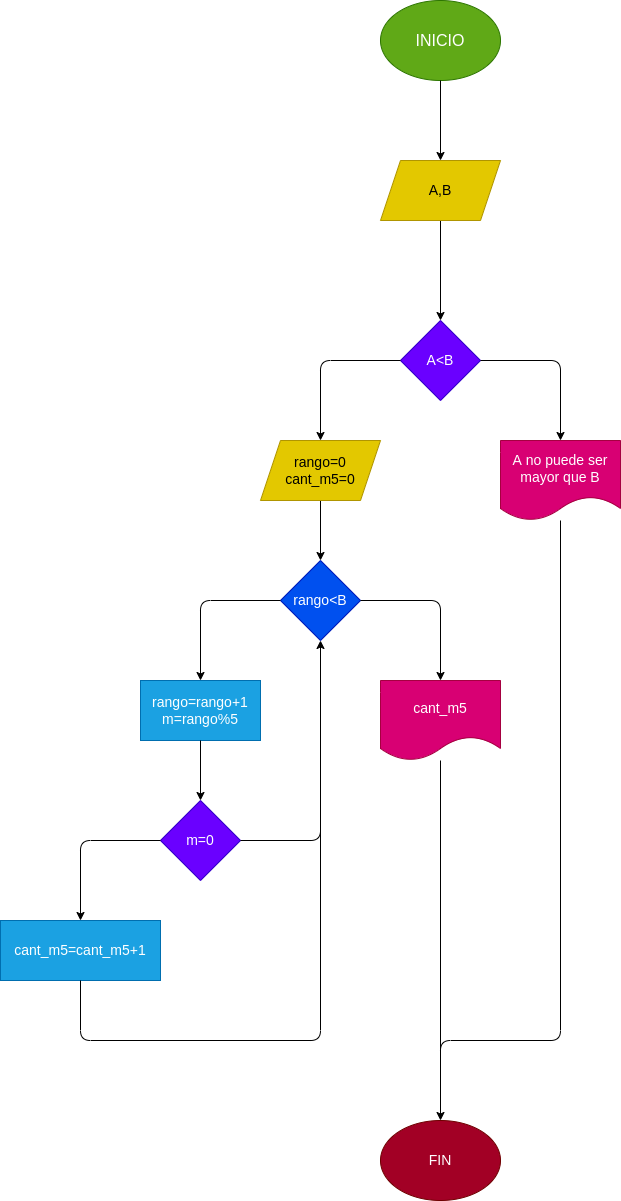

The diagram above was exported from draw.io. Its source (the exported page's mxGraphModel, read from the mxfile embedded in the PNG):
<mxGraphModel dx="1477" dy="409" grid="1" gridSize="10" guides="1" tooltips="1" connect="1" arrows="1" fold="1" page="1" pageScale="1" pageWidth="827" pageHeight="1169" math="0" shadow="0">
  <root>
    <mxCell id="0" />
    <mxCell id="1" parent="0" />
    <mxCell id="2" value="&lt;font size=&quot;3&quot;&gt;INICIO&lt;/font&gt;" style="ellipse;whiteSpace=wrap;html=1;fillColor=#60a917;fontColor=#ffffff;strokeColor=#2D7600;" vertex="1" parent="1">
      <mxGeometry x="220" y="40" width="120" height="80" as="geometry" />
    </mxCell>
    <mxCell id="3" value="" style="endArrow=classic;html=1;fontSize=14;exitX=0.5;exitY=1;exitDx=0;exitDy=0;entryX=0.5;entryY=0;entryDx=0;entryDy=0;" edge="1" parent="1" source="2" target="29">
      <mxGeometry width="50" height="50" relative="1" as="geometry">
        <mxPoint x="310" y="80" as="sourcePoint" />
        <mxPoint x="280" y="200" as="targetPoint" />
      </mxGeometry>
    </mxCell>
    <mxCell id="6" value="A&amp;lt;B" style="rhombus;whiteSpace=wrap;html=1;fontSize=14;fillColor=#6a00ff;fontColor=#ffffff;strokeColor=#3700CC;" vertex="1" parent="1">
      <mxGeometry x="240" y="360" width="80" height="80" as="geometry" />
    </mxCell>
    <mxCell id="8" value="" style="endArrow=classic;html=1;fontSize=14;exitX=1;exitY=0.5;exitDx=0;exitDy=0;entryX=0.5;entryY=0;entryDx=0;entryDy=0;" edge="1" parent="1" source="6" target="11">
      <mxGeometry width="50" height="50" relative="1" as="geometry">
        <mxPoint x="310" y="450" as="sourcePoint" />
        <mxPoint x="400" y="480" as="targetPoint" />
        <Array as="points">
          <mxPoint x="400" y="400" />
        </Array>
      </mxGeometry>
    </mxCell>
    <mxCell id="10" value="" style="endArrow=classic;html=1;fontSize=14;exitX=0;exitY=0.5;exitDx=0;exitDy=0;entryX=0.5;entryY=0;entryDx=0;entryDy=0;" edge="1" parent="1" source="6" target="19">
      <mxGeometry width="50" height="50" relative="1" as="geometry">
        <mxPoint x="310" y="500" as="sourcePoint" />
        <mxPoint x="160" y="480" as="targetPoint" />
        <Array as="points">
          <mxPoint x="160" y="400" />
        </Array>
      </mxGeometry>
    </mxCell>
    <mxCell id="11" value="A no puede ser mayor que B" style="shape=document;whiteSpace=wrap;html=1;boundedLbl=1;fontSize=14;fillColor=#d80073;fontColor=#ffffff;strokeColor=#A50040;" vertex="1" parent="1">
      <mxGeometry x="340" y="480" width="120" height="80" as="geometry" />
    </mxCell>
    <mxCell id="14" value="" style="endArrow=classic;html=1;fontSize=14;exitX=0.5;exitY=1;exitDx=0;exitDy=0;entryX=0.5;entryY=0;entryDx=0;entryDy=0;" edge="1" parent="1" source="19" target="15">
      <mxGeometry width="50" height="50" relative="1" as="geometry">
        <mxPoint x="160" y="540" as="sourcePoint" />
        <mxPoint x="160" y="620" as="targetPoint" />
      </mxGeometry>
    </mxCell>
    <mxCell id="15" value="rango&amp;lt;B" style="rhombus;whiteSpace=wrap;html=1;fontSize=14;fillColor=#0050ef;fontColor=#ffffff;strokeColor=#001DBC;" vertex="1" parent="1">
      <mxGeometry x="120" y="600" width="80" height="80" as="geometry" />
    </mxCell>
    <mxCell id="16" value="" style="endArrow=classic;html=1;fontSize=14;exitX=1;exitY=0.5;exitDx=0;exitDy=0;entryX=0.5;entryY=0;entryDx=0;entryDy=0;" edge="1" parent="1" source="15" target="17">
      <mxGeometry width="50" height="50" relative="1" as="geometry">
        <mxPoint x="260" y="750" as="sourcePoint" />
        <mxPoint x="280" y="720" as="targetPoint" />
        <Array as="points">
          <mxPoint x="280" y="640" />
        </Array>
      </mxGeometry>
    </mxCell>
    <mxCell id="17" value="cant_m5" style="shape=document;whiteSpace=wrap;html=1;boundedLbl=1;fontSize=14;fillColor=#d80073;fontColor=#ffffff;strokeColor=#A50040;" vertex="1" parent="1">
      <mxGeometry x="220" y="720" width="120" height="80" as="geometry" />
    </mxCell>
    <mxCell id="18" value="" style="endArrow=classic;html=1;fontSize=14;exitX=0;exitY=0.5;exitDx=0;exitDy=0;entryX=0.5;entryY=0;entryDx=0;entryDy=0;" edge="1" parent="1" source="15" target="20">
      <mxGeometry width="50" height="50" relative="1" as="geometry">
        <mxPoint x="220" y="750" as="sourcePoint" />
        <mxPoint x="40" y="720" as="targetPoint" />
        <Array as="points">
          <mxPoint x="40" y="640" />
        </Array>
      </mxGeometry>
    </mxCell>
    <mxCell id="19" value="&lt;span&gt;rango=0&lt;/span&gt;&lt;br&gt;&lt;span&gt;cant_m5=0&lt;/span&gt;" style="shape=parallelogram;perimeter=parallelogramPerimeter;whiteSpace=wrap;html=1;fixedSize=1;fontSize=14;fillColor=#e3c800;fontColor=#000000;strokeColor=#B09500;" vertex="1" parent="1">
      <mxGeometry x="100" y="480" width="120" height="60" as="geometry" />
    </mxCell>
    <mxCell id="20" value="rango=rango+1&lt;br&gt;m=rango%5" style="rounded=0;whiteSpace=wrap;html=1;fontSize=14;fillColor=#1ba1e2;fontColor=#ffffff;strokeColor=#006EAF;" vertex="1" parent="1">
      <mxGeometry x="-20" y="720" width="120" height="60" as="geometry" />
    </mxCell>
    <mxCell id="21" value="" style="endArrow=classic;html=1;fontSize=14;exitX=0.5;exitY=1;exitDx=0;exitDy=0;" edge="1" parent="1" source="20" target="22">
      <mxGeometry width="50" height="50" relative="1" as="geometry">
        <mxPoint x="110" y="790" as="sourcePoint" />
        <mxPoint x="40" y="840" as="targetPoint" />
      </mxGeometry>
    </mxCell>
    <mxCell id="22" value="m=0" style="rhombus;whiteSpace=wrap;html=1;fontSize=14;fillColor=#6a00ff;fontColor=#ffffff;strokeColor=#3700CC;" vertex="1" parent="1">
      <mxGeometry y="840" width="80" height="80" as="geometry" />
    </mxCell>
    <mxCell id="23" value="" style="endArrow=classic;html=1;fontSize=14;exitX=1;exitY=0.5;exitDx=0;exitDy=0;entryX=0.5;entryY=1;entryDx=0;entryDy=0;" edge="1" parent="1" source="22" target="15">
      <mxGeometry width="50" height="50" relative="1" as="geometry">
        <mxPoint x="110" y="950" as="sourcePoint" />
        <mxPoint x="160" y="900" as="targetPoint" />
        <Array as="points">
          <mxPoint x="160" y="880" />
        </Array>
      </mxGeometry>
    </mxCell>
    <mxCell id="24" value="" style="endArrow=classic;html=1;fontSize=14;exitX=0;exitY=0.5;exitDx=0;exitDy=0;" edge="1" parent="1" source="22" target="25">
      <mxGeometry width="50" height="50" relative="1" as="geometry">
        <mxPoint x="110" y="900" as="sourcePoint" />
        <mxPoint x="-80" y="960" as="targetPoint" />
        <Array as="points">
          <mxPoint x="-80" y="880" />
        </Array>
      </mxGeometry>
    </mxCell>
    <mxCell id="25" value="cant_m5=cant_m5+1" style="rounded=0;whiteSpace=wrap;html=1;fontSize=14;fillColor=#1ba1e2;fontColor=#ffffff;strokeColor=#006EAF;" vertex="1" parent="1">
      <mxGeometry x="-160" y="960" width="160" height="60" as="geometry" />
    </mxCell>
    <mxCell id="26" value="" style="endArrow=none;html=1;fontSize=14;exitX=0.5;exitY=1;exitDx=0;exitDy=0;" edge="1" parent="1" source="25">
      <mxGeometry width="50" height="50" relative="1" as="geometry">
        <mxPoint x="110" y="1000" as="sourcePoint" />
        <mxPoint x="160" y="830" as="targetPoint" />
        <Array as="points">
          <mxPoint x="-80" y="1080" />
          <mxPoint x="160" y="1080" />
        </Array>
      </mxGeometry>
    </mxCell>
    <mxCell id="28" value="" style="endArrow=classic;html=1;fontSize=14;entryX=0.5;entryY=0;entryDx=0;entryDy=0;exitX=0.5;exitY=1;exitDx=0;exitDy=0;" edge="1" parent="1" source="29" target="6">
      <mxGeometry width="50" height="50" relative="1" as="geometry">
        <mxPoint x="280" y="260" as="sourcePoint" />
        <mxPoint x="280" y="270" as="targetPoint" />
      </mxGeometry>
    </mxCell>
    <mxCell id="29" value="A,B" style="shape=parallelogram;perimeter=parallelogramPerimeter;whiteSpace=wrap;html=1;fixedSize=1;fontSize=14;fillColor=#e3c800;fontColor=#000000;strokeColor=#B09500;" vertex="1" parent="1">
      <mxGeometry x="220" y="200" width="120" height="60" as="geometry" />
    </mxCell>
    <mxCell id="30" value="FIN" style="ellipse;whiteSpace=wrap;html=1;fontSize=14;fillColor=#a20025;fontColor=#ffffff;strokeColor=#6F0000;" vertex="1" parent="1">
      <mxGeometry x="220" y="1160" width="120" height="80" as="geometry" />
    </mxCell>
    <mxCell id="31" value="" style="endArrow=classic;html=1;fontSize=14;entryX=0.5;entryY=0;entryDx=0;entryDy=0;" edge="1" parent="1" source="17" target="30">
      <mxGeometry width="50" height="50" relative="1" as="geometry">
        <mxPoint x="140" y="1110" as="sourcePoint" />
        <mxPoint x="190" y="1060" as="targetPoint" />
      </mxGeometry>
    </mxCell>
    <mxCell id="33" value="" style="endArrow=none;html=1;fontSize=14;" edge="1" parent="1" target="11">
      <mxGeometry width="50" height="50" relative="1" as="geometry">
        <mxPoint x="280" y="1130" as="sourcePoint" />
        <mxPoint x="190" y="580" as="targetPoint" />
        <Array as="points">
          <mxPoint x="280" y="1080" />
          <mxPoint x="400" y="1080" />
        </Array>
      </mxGeometry>
    </mxCell>
  </root>
</mxGraphModel>